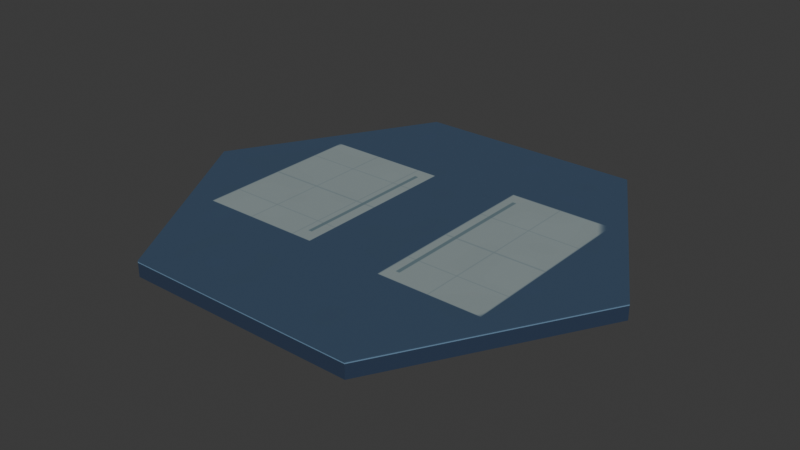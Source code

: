 # Source: campus_tile_utility_v01.blend  (saved by Blender 5.2.44; exported with 4.5.12 LTS)
import bpy
from mathutils import Matrix  # noqa: F401  (used for matrix-valued properties, if any)

bpy.ops.wm.read_factory_settings(use_empty=True)
scene = bpy.context.scene
scene.name = 'Scene'

# ---- collections
col_collection = bpy.data.collections.new('Collection'); scene.collection.children.link(col_collection)

# ---- images (referenced by path relative to the original .blend; pixels are not part of the script)
import os
ASSET_DIR = os.environ.get("B2B_ASSET_DIR", "")  # directory of the original .blend (textures are referenced by path, not embedded)
HERE = os.path.dirname(os.path.abspath(__file__))  # packed textures are extracted next to this script under _unpacked/

def load_image(name, relpath, width, height, colorspace="sRGB"):
    """Load a texture the original file referenced (path relative to the .blend, or extracted next to this script)."""
    p = next((c for c in (os.path.join(HERE, relpath), os.path.join(ASSET_DIR, relpath)) if relpath and os.path.exists(c)), "")
    if p:
        img = bpy.data.images.load(p, check_existing=True)
        img.name = name
    else:  # same state as the original file: an image datablock whose file is absent (Cycles renders it pink)
        img = bpy.data.images.new(name, width, height)
        img.source = "FILE"
        img.filepath = "//" + (relpath or name)
    img.colorspace_settings.name = colorspace
    return img
img_utility_concrete_pads_and_shared_slate = load_image('Utility concrete pads and shared slate', '_unpacked/utility_surface_atlas.120f59ff.png', 512, 512, 'sRGB')

# ---- materials (node trees are filled in below, after node groups)
mat_glacier_palette = bpy.data.materials.new('glacier_palette')

# ---- material node trees
mat_glacier_palette.use_nodes = True; mat_glacier_palette.node_tree.nodes.clear()
_N = mat_glacier_palette.node_tree.nodes; _L = mat_glacier_palette.node_tree.links
n0 = _N.new('ShaderNodeBsdfPrincipled'); n0.name = 'Principled BSDF'; n0.location = (-200, 100)
n0.inputs[2].default_value = 0.92
n0.inputs[10].default_value = 0.005
n1 = _N.new('ShaderNodeOutputMaterial'); n1.name = 'Material Output'; n1.location = (200, 100)
n2 = _N.new('ShaderNodeTexImage'); n2.name = 'Packed mineral surface and frame swatches'; n2.location = (0, 0)
n2.image = img_utility_concrete_pads_and_shared_slate
n2.extension = 'EXTEND'
n3 = _N.new('ShaderNodeUVMap'); n3.name = 'UV Map'; n3.location = (0, 0)
n3.width = 160
n3.uv_map = 'SurfaceAtlas'
_L.new(n0.outputs[0], n1.inputs[0])
_L.new(n3.outputs[0], n2.inputs[0])
_L.new(n2.outputs[0], n0.inputs[0])
n1.is_active_output = True

# ---- world
world_world = bpy.data.worlds.new('World'); scene.world = world_world
world_world.use_nodes = True; world_world.node_tree.nodes.clear()
_N = world_world.node_tree.nodes; _L = world_world.node_tree.links
n0 = _N.new('ShaderNodeOutputWorld'); n0.name = 'World Output'; n0.location = (200, 100)
n1 = _N.new('ShaderNodeBackground'); n1.name = 'Background'; n1.location = (-200, 100)
n1.inputs[0].default_value = (0.05088, 0.05088, 0.05088, 1.0)
_L.new(n1.outputs[0], n0.inputs[0])
n0.is_active_output = True
world_world.color = (0.05088, 0.05088, 0.05088)
world_world.sun_shadow_jitter_overblur = 0.0

# ---- meshes
me_hex_structural_shell = bpy.data.meshes.new('Hex structural shell')
me_hex_structural_shell.from_pydata([(18.0, 0.0, 0.0), (9.0, -15.59, 0.0), (-9.0, -15.59, 0.0), (-18.0, -2.204e-15, 0.0), (-9.0, 15.59, 0.0), (9.0, 15.59, 0.0), (18.0, 0.0, 1.05), (9.0, -15.59, 1.05), (-9.0, -15.59, 1.05), (-18.0, -2.204e-15, 1.05), (-9.0, 15.59, 1.05), (9.0, 15.59, 1.05), (18.0, 0.0, 1.05), (9.0, -15.59, 1.05), (-9.0, -15.59, 1.05), (-18.0, -2.204e-15, 1.05), (-9.0, 15.59, 1.05), (9.0, 15.59, 1.05), (18.0, 0.0, 1.13), (9.0, -15.59, 1.13), (-9.0, -15.59, 1.13), (-18.0, -2.204e-15, 1.13), (-9.0, 15.59, 1.13), (9.0, 15.59, 1.13), (17.86, 0.0, 1.13), (8.93, -15.47, 1.13), (-8.93, -15.47, 1.13), (-17.86, -2.187e-15, 1.13), (-8.93, 15.47, 1.13), (8.93, 15.47, 1.13), (17.86, 0.0, 1.2), (8.93, -15.47, 1.2), (-8.93, -15.47, 1.2), (-17.86, -2.187e-15, 1.2), (-8.93, 15.47, 1.2), (8.93, 15.47, 1.2), (18.0, 0.0, 1.13), (9.0, -15.59, 1.13), (-9.0, -15.59, 1.13), (-18.0, -2.204e-15, 1.13), (-9.0, 15.59, 1.13), (9.0, 15.59, 1.13), (17.86, 0.0, 1.13), (8.93, -15.47, 1.13), (-8.93, -15.47, 1.13), (-17.86, -2.187e-15, 1.13), (-8.93, 15.47, 1.13), (8.93, 15.47, 1.13), (18.0, 0.0, 1.2), (9.0, -15.59, 1.2), (-9.0, -15.59, 1.2), (-18.0, -2.204e-15, 1.2), (-9.0, 15.59, 1.2), (9.0, 15.59, 1.2), (17.86, 0.0, 1.2), (8.93, -15.47, 1.2), (-8.93, -15.47, 1.2), (-17.86, -2.187e-15, 1.2), (-8.93, 15.47, 1.2), (8.93, 15.47, 1.2)], [], [(5, 0, 1, 2, 3, 4), (6, 11, 10, 9, 8, 7), (0, 6, 7, 1), (1, 7, 8, 2), (2, 8, 9, 3), (3, 9, 10, 4), (4, 10, 11, 5), (5, 11, 6, 0), (17, 12, 13, 14, 15, 16), (18, 23, 22, 21, 20, 19), (12, 18, 19, 13), (13, 19, 20, 14), (14, 20, 21, 15), (15, 21, 22, 16), (16, 22, 23, 17), (17, 23, 18, 12), (29, 24, 25, 26, 27, 28), (30, 35, 34, 33, 32, 31), (24, 30, 31, 25), (25, 31, 32, 26), (26, 32, 33, 27), (27, 33, 34, 28), (28, 34, 35, 29), (29, 35, 30, 24), (36, 48, 49, 37), (42, 43, 55, 54), (36, 37, 43, 42), (48, 54, 55, 49), (37, 49, 50, 38), (43, 44, 56, 55), (37, 38, 44, 43), (49, 55, 56, 50), (38, 50, 51, 39), (44, 45, 57, 56), (38, 39, 45, 44), (50, 56, 57, 51), (39, 51, 52, 40), (45, 46, 58, 57), (39, 40, 46, 45), (51, 57, 58, 52), (40, 52, 53, 41), (46, 47, 59, 58), (40, 41, 47, 46), (52, 58, 59, 53), (41, 53, 48, 36), (47, 42, 54, 59), (41, 36, 42, 47), (53, 59, 54, 48)])
_uv = me_hex_structural_shell.uv_layers.new(name='SurfaceAtlas')
_uv.uv.foreach_set('vector', [0.03906, 0.9922, 0.03906, 0.9922, 0.03906, 0.9922, 0.03906, 0.9922, 0.03906, 0.9922, 0.03906, 0.9922, 0.03906, 0.9922, 0.03906, 0.9922, 0.03906, 0.9922, 0.03906, 0.9922, 0.03906, 0.9922, 0.03906, 0.9922, 0.03906, 0.9922, 0.03906, 0.9922, 0.03906, 0.9922, 0.03906, 0.9922, 0.03906, 0.9922, 0.03906, 0.9922, 0.03906, 0.9922, 0.03906, 0.9922, 0.03906, 0.9922, 0.03906, 0.9922, 0.03906, 0.9922, 0.03906, 0.9922, 0.03906, 0.9922, 0.03906, 0.9922, 0.03906, 0.9922, 0.03906, 0.9922, 0.03906, 0.9922, 0.03906, 0.9922, 0.03906, 0.9922, 0.03906, 0.9922, 0.03906, 0.9922, 0.03906, 0.9922, 0.03906, 0.9922, 0.03906, 0.9922, 0.007812, 0.9922, 0.007812, 0.9922, 0.007812, 0.9922, 0.007812, 0.9922, 0.007812, 0.9922, 0.007812, 0.9922, 0.007812, 0.9922, 0.007812, 0.9922, 0.007812, 0.9922, 0.007812, 0.9922, 0.007812, 0.9922, 0.007812, 0.9922, 0.007812, 0.9922, 0.007812, 0.9922, 0.007812, 0.9922, 0.007812, 0.9922, 0.007812, 0.9922, 0.007812, 0.9922, 0.007812, 0.9922, 0.007812, 0.9922, 0.007812, 0.9922, 0.007812, 0.9922, 0.007812, 0.9922, 0.007812, 0.9922, 0.007812, 0.9922, 0.007812, 0.9922, 0.007812, 0.9922, 0.007812, 0.9922, 0.007812, 0.9922, 0.007812, 0.9922, 0.007812, 0.9922, 0.007812, 0.9922, 0.007812, 0.9922, 0.007812, 0.9922, 0.007812, 0.9922, 0.007812, 0.9922, 0.02344, 0.9922, 0.02344, 0.9922, 0.02344, 0.9922, 0.02344, 0.9922, 0.02344, 0.9922, 0.02344, 0.9922, 0.9651, 0.5, 0.7326, 0.9028, 0.2674, 0.9028, 0.0349, 0.5, 0.2674, 0.09721, 0.7326, 0.09721, 0.02344, 0.9922, 0.02344, 0.9922, 0.02344, 0.9922, 0.02344, 0.9922, 0.02344, 0.9922, 0.02344, 0.9922, 0.02344, 0.9922, 0.02344, 0.9922, 0.02344, 0.9922, 0.02344, 0.9922, 0.02344, 0.9922, 0.02344, 0.9922, 0.02344, 0.9922, 0.02344, 0.9922, 0.02344, 0.9922, 0.02344, 0.9922, 0.02344, 0.9922, 0.02344, 0.9922, 0.02344, 0.9922, 0.02344, 0.9922, 0.02344, 0.9922, 0.02344, 0.9922, 0.02344, 0.9922, 0.02344, 0.9922, 0.02344, 0.9922, 0.02344, 0.9922, 0.02344, 0.9922, 0.02344, 0.9922, 0.02344, 0.9922, 0.02344, 0.9922, 0.02344, 0.9922, 0.02344, 0.9922, 0.02344, 0.9922, 0.02344, 0.9922, 0.02344, 0.9922, 0.02344, 0.9922, 0.9688, 0.5, 0.9651, 0.5, 0.7326, 0.09721, 0.7344, 0.09405, 0.02344, 0.9922, 0.02344, 0.9922, 0.02344, 0.9922, 0.02344, 0.9922, 0.02344, 0.9922, 0.02344, 0.9922, 0.02344, 0.9922, 0.02344, 0.9922, 0.02344, 0.9922, 0.02344, 0.9922, 0.02344, 0.9922, 0.02344, 0.9922, 0.7344, 0.09405, 0.7326, 0.09721, 0.2674, 0.09721, 0.2656, 0.09405, 0.02344, 0.9922, 0.02344, 0.9922, 0.02344, 0.9922, 0.02344, 0.9922, 0.02344, 0.9922, 0.02344, 0.9922, 0.02344, 0.9922, 0.02344, 0.9922, 0.02344, 0.9922, 0.02344, 0.9922, 0.02344, 0.9922, 0.02344, 0.9922, 0.2656, 0.09405, 0.2674, 0.09721, 0.0349, 0.5, 0.03125, 0.5, 0.02344, 0.9922, 0.02344, 0.9922, 0.02344, 0.9922, 0.02344, 0.9922, 0.02344, 0.9922, 0.02344, 0.9922, 0.02344, 0.9922, 0.02344, 0.9922, 0.02344, 0.9922, 0.02344, 0.9922, 0.02344, 0.9922, 0.02344, 0.9922, 0.03125, 0.5, 0.0349, 0.5, 0.2674, 0.9028, 0.2656, 0.9059, 0.02344, 0.9922, 0.02344, 0.9922, 0.02344, 0.9922, 0.02344, 0.9922, 0.02344, 0.9922, 0.02344, 0.9922, 0.02344, 0.9922, 0.02344, 0.9922, 0.02344, 0.9922, 0.02344, 0.9922, 0.02344, 0.9922, 0.02344, 0.9922, 0.2656, 0.9059, 0.2674, 0.9028, 0.7326, 0.9028, 0.7344, 0.9059, 0.02344, 0.9922, 0.02344, 0.9922, 0.02344, 0.9922, 0.02344, 0.9922, 0.02344, 0.9922, 0.02344, 0.9922, 0.02344, 0.9922, 0.02344, 0.9922, 0.02344, 0.9922, 0.02344, 0.9922, 0.02344, 0.9922, 0.02344, 0.9922, 0.7344, 0.9059, 0.7326, 0.9028, 0.9651, 0.5, 0.9688, 0.5])
me_hex_structural_shell.materials.append(mat_glacier_palette)
me_hex_structural_shell.update()

# ---- objects
ob_root = bpy.data.objects.new('root', None)
ob_campus_tile_utility = bpy.data.objects.new('campus_tile_utility', me_hex_structural_shell)
ob_anchor_surface = bpy.data.objects.new('anchor_surface', None)
ob_anchor_edge_ne = bpy.data.objects.new('anchor_edge_ne', None)
ob_anchor_edge_n = bpy.data.objects.new('anchor_edge_n', None)
ob_anchor_edge_nw = bpy.data.objects.new('anchor_edge_nw', None)
ob_anchor_edge_sw = bpy.data.objects.new('anchor_edge_sw', None)
ob_anchor_edge_s = bpy.data.objects.new('anchor_edge_s', None)
ob_anchor_edge_se = bpy.data.objects.new('anchor_edge_se', None)

# ---- transforms, parenting, visibility, modifiers, constraints
ob_root.location = (0.0, 0.0, 0.0)
ob_campus_tile_utility.parent = ob_root
ob_campus_tile_utility.location = (0.0, 0.0, 0.0)
ob_anchor_surface.parent = ob_root
ob_anchor_surface.location = (0.0, 0.0, 1.2)
ob_anchor_edge_ne.parent = ob_root
ob_anchor_edge_ne.location = (13.5, -7.794, 1.2)
ob_anchor_edge_n.parent = ob_root
ob_anchor_edge_n.location = (9.545e-16, -15.59, 1.2)
ob_anchor_edge_nw.parent = ob_root
ob_anchor_edge_nw.location = (-13.5, -7.794, 1.2)
ob_anchor_edge_sw.parent = ob_root
ob_anchor_edge_sw.location = (-13.5, 7.794, 1.2)
ob_anchor_edge_s.parent = ob_root
ob_anchor_edge_s.location = (-2.864e-15, 15.59, 1.2)
ob_anchor_edge_se.parent = ob_root
ob_anchor_edge_se.location = (13.5, 7.794, 1.2)

# ---- collection membership
scene.collection.objects.link(ob_root)
scene.collection.objects.link(ob_campus_tile_utility)
scene.collection.objects.link(ob_anchor_surface)
scene.collection.objects.link(ob_anchor_edge_ne)
scene.collection.objects.link(ob_anchor_edge_n)
scene.collection.objects.link(ob_anchor_edge_nw)
scene.collection.objects.link(ob_anchor_edge_sw)
scene.collection.objects.link(ob_anchor_edge_s)
scene.collection.objects.link(ob_anchor_edge_se)

# ---- scene / render settings (as saved in the file)
scene.frame_start = 1; scene.frame_end = 250; scene.frame_set(0)
scene.render.engine = 'BLENDER_EEVEE_NEXT'
scene.render.bake_bias = 0.0
scene.render.bake_samples = 0
scene.render.compositor_device = 'GPU'
scene.eevee.use_volume_custom_range = False
scene.eevee.fast_gi_thickness_near = 0.1
scene.eevee.fast_gi_thickness_far = 0.0
scene.eevee.ray_tracing_options.screen_trace_thickness = 0.1
bpy.context.view_layer.update()

# ---- added for rendering (the .blend has no active camera and no usable light): camera, sun
cam_auto = bpy.data.cameras.new('AutoCamera')
cam_auto.lens = 50.0
cam_auto.sensor_width = 36.0
cam_auto.clip_end = 1000.0
ob_auto_camera = bpy.data.objects.new('AutoCamera', cam_auto)
scene.collection.objects.link(ob_auto_camera)
ob_auto_camera.location = (44.0764, -52.8917, 35.8612)
ob_auto_camera.rotation_euler = (1.09748, -7.21219e-08, 0.694738)
scene.camera = ob_auto_camera
light_auto_sun = bpy.data.lights.new('AutoSun', 'SUN')
light_auto_sun.energy = 3.0
light_auto_sun.angle = 0.0523599
ob_auto_sun = bpy.data.objects.new('AutoSun', light_auto_sun)
scene.collection.objects.link(ob_auto_sun)
ob_auto_sun.rotation_euler = (0.872665, 0.174533, 0.523599)
bpy.context.view_layer.update()
